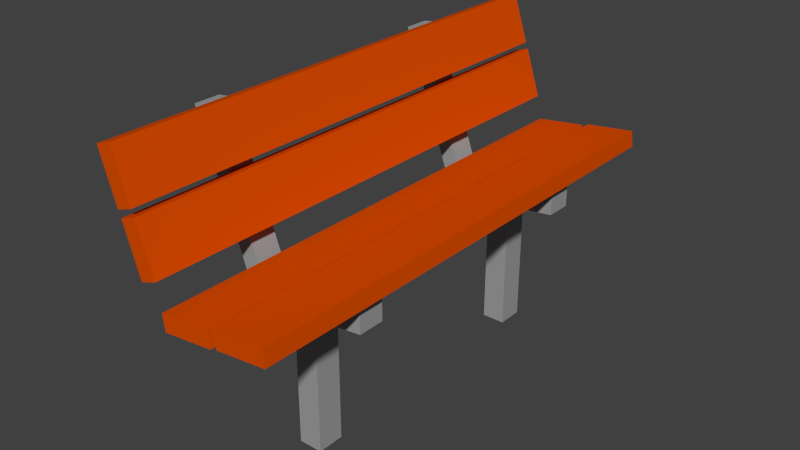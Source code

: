 # Source: ParkBench.blend  (saved by Blender 2.75.0; exported with 4.5.12 LTS)
import bpy
from mathutils import Matrix  # noqa: F401  (used for matrix-valued properties, if any)

bpy.ops.wm.read_factory_settings(use_empty=True)
scene = bpy.context.scene
scene.name = 'Scene'

# ---- collections
col_collection_1 = bpy.data.collections.new('Collection 1'); scene.collection.children.link(col_collection_1)

# ---- materials (node trees are filled in below, after node groups)
mat_m_benchframe = bpy.data.materials.new('M_BenchFrame')
mat_m_benchframe.alpha_threshold = 0.0
mat_m_benchframe.use_transparent_shadow = False
mat_m_benchframe.diffuse_color = (0.3506, 0.3506, 0.3506, 1.0)
mat_m_benchframe.roughness = 0.5
mat_m_parkbench = bpy.data.materials.new('M_ParkBench')
mat_m_parkbench.alpha_threshold = 0.0
mat_m_parkbench.use_transparent_shadow = False
mat_m_parkbench.diffuse_color = (0.723, 0.07673, 0.0, 1.0)
mat_m_parkbench.roughness = 0.5

# ---- material node trees

# ---- world
world_world = bpy.data.worlds.new('World'); scene.world = world_world
world_world.color = (0.05088, 0.05088, 0.05088)
world_world.use_sun_shadow = False
world_world.sun_shadow_jitter_overblur = 0.0
world_world.cycles.sampling_method = 'MANUAL'
world_world.cycles.sample_map_resolution = 256

# ---- meshes
me_cube_001 = bpy.data.meshes.new('Cube.001')
me_cube_001.from_pydata([(-0.3983, 0.6548, 0.5715), (-0.3983, 0.6548, 0.7177), (-0.3983, 0.7968, 0.5715), (-0.3983, 0.7968, 0.7177), (0.2791, 0.6548, 0.6516), (0.2791, 0.6548, 0.7978), (0.2791, 0.7968, 0.6516), (0.2791, 0.7968, 0.7978), (-0.3061, 0.7968, 0.7295), (-0.3061, 0.7968, 0.5833), (-0.3061, 0.6548, 0.7295), (-0.3061, 0.6548, 0.5833), (-0.6616, 0.6548, 1.45), (-0.6616, 0.7968, 1.45), (-0.5694, 0.6548, 1.462), (-0.5694, 0.7968, 1.462), (0.01813, 0.7968, 0.7674), (0.01813, 0.6548, 0.6211), (0.01813, 0.7968, 0.6211), (0.01813, 0.6548, 0.7674), (-0.1067, 0.7968, 0.6066), (-0.1067, 0.6548, 0.7528), (-0.1067, 0.7968, 0.7528), (-0.1067, 0.6548, 0.6066), (-0.1067, 0.6548, -0.09195), (0.01813, 0.6548, -0.09195), (0.01813, 0.7968, -0.09195), (-0.1067, 0.7968, -0.09195), (-0.3983, -0.6548, 0.5715), (-0.3983, -0.6548, 0.7177), (-0.3983, -0.7968, 0.5715), (-0.3983, -0.7968, 0.7177), (0.2791, -0.6548, 0.6516), (0.2791, -0.6548, 0.7978), (0.2791, -0.7968, 0.6516), (0.2791, -0.7968, 0.7978), (-0.3061, -0.7968, 0.7295), (-0.3061, -0.7968, 0.5833), (-0.3061, -0.6548, 0.7295), (-0.3061, -0.6548, 0.5833), (-0.6616, -0.6548, 1.45), (-0.6616, -0.7968, 1.45), (-0.5694, -0.6548, 1.462), (-0.5694, -0.7968, 1.462), (0.01813, -0.7968, 0.7674), (0.01813, -0.6548, 0.6211), (0.01813, -0.7968, 0.6211), (0.01813, -0.6548, 0.7674), (-0.1067, -0.7968, 0.6066), (-0.1067, -0.6548, 0.7528), (-0.1067, -0.7968, 0.7528), (-0.1067, -0.6548, 0.6066), (-0.1067, -0.6548, -0.09195), (0.01813, -0.6548, -0.09195), (0.01813, -0.7968, -0.09195), (-0.1067, -0.7968, -0.09195)], [], [(1, 3, 2, 0), (16, 7, 6, 18), (7, 5, 4, 6), (10, 1, 0, 11), (17, 18, 6, 4), (3, 1, 12, 13), (21, 22, 8, 10), (0, 2, 9, 11), (21, 10, 11, 23), (3, 8, 9, 2), (14, 15, 13, 12), (8, 3, 13, 15), (1, 10, 14, 12), (10, 8, 15, 14), (5, 19, 17, 4), (5, 7, 16, 19), (18, 17, 25, 26), (22, 16, 18, 20), (8, 22, 20, 9), (11, 9, 20, 23), (19, 21, 23, 17), (19, 16, 22, 21), (24, 27, 26, 25), (23, 20, 27, 24), (17, 23, 24, 25), (20, 18, 26, 27), (29, 28, 30, 31), (44, 46, 34, 35), (35, 34, 32, 33), (38, 39, 28, 29), (45, 32, 34, 46), (31, 41, 40, 29), (49, 38, 36, 50), (28, 39, 37, 30), (49, 51, 39, 38), (31, 30, 37, 36), (42, 40, 41, 43), (36, 43, 41, 31), (29, 40, 42, 38), (38, 42, 43, 36), (33, 32, 45, 47), (33, 47, 44, 35), (46, 54, 53, 45), (50, 48, 46, 44), (36, 37, 48, 50), (39, 51, 48, 37), (47, 45, 51, 49), (47, 49, 50, 44), (52, 53, 54, 55), (51, 52, 55, 48), (45, 53, 52, 51), (48, 55, 54, 46)])
_uv = me_cube_001.uv_layers.new(name='UVMap')
_uv.uv.foreach_set('vector', [0.3399, 0.5493, 0.3721, 0.5493, 0.3721, 0.5821, 0.3399, 0.5821, 0.3829, 0.1861, 0.3241, 0.1757, 0.3337, 0.1441, 0.3924, 0.1544, 0.3077, 0.5821, 0.3399, 0.5821, 0.3399, 0.6149, 0.3077, 0.6149, 0.1317, 0.1791, 0.1525, 0.1757, 0.1621, 0.2073, 0.1412, 0.2107, 0.4688, 0.5975, 0.4366, 0.5975, 0.4366, 0.5381, 0.4688, 0.5381, 0.3721, 0.5493, 0.3399, 0.5493, 0.3399, 0.378, 0.3721, 0.378, 0.5977, 0.4658, 0.6299, 0.4658, 0.6299, 0.5112, 0.5977, 0.5112, 0.5333, 0.6012, 0.501, 0.6012, 0.501, 0.5802, 0.5333, 0.5802, 0.08684, 0.187, 0.1317, 0.1791, 0.1412, 0.2107, 0.09637, 0.2186, 0.4767, 0.2023, 0.4559, 0.1989, 0.4654, 0.1672, 0.4862, 0.1707, 0.4577, 0.5975, 0.4577, 0.6296, 0.4366, 0.6296, 0.4366, 0.5975, 0.4559, 0.1989, 0.4767, 0.2023, 0.4862, 0.378, 0.4654, 0.3746, 0.1525, 0.1757, 0.1317, 0.1791, 0.1412, 0.003418, 0.1621, 0.0, 0.4043, 0.378, 0.4366, 0.378, 0.4366, 0.5493, 0.4043, 0.5493, 0.0, 0.2023, 0.05874, 0.1919, 0.06827, 0.2236, 0.00953, 0.2339, 0.5977, 0.378, 0.6299, 0.378, 0.6299, 0.4374, 0.5977, 0.4374, 0.4366, 0.378, 0.4688, 0.378, 0.4688, 0.5381, 0.4366, 0.5381, 0.411, 0.191, 0.3829, 0.1861, 0.3924, 0.1544, 0.4205, 0.1593, 0.4559, 0.1989, 0.411, 0.191, 0.4205, 0.1593, 0.4654, 0.1672, 0.5333, 0.5802, 0.501, 0.5802, 0.501, 0.5348, 0.5333, 0.5348, 0.05874, 0.1919, 0.08684, 0.187, 0.09637, 0.2186, 0.06827, 0.2236, 0.5977, 0.4374, 0.6299, 0.4374, 0.6299, 0.4658, 0.5977, 0.4658, 0.5615, 0.5942, 0.5615, 0.6263, 0.5333, 0.6263, 0.5333, 0.5942, 0.5333, 0.378, 0.5655, 0.378, 0.5655, 0.5348, 0.5333, 0.5348, 0.06827, 0.2236, 0.09637, 0.2186, 0.1419, 0.3699, 0.1148, 0.378, 0.4205, 0.1593, 0.3924, 0.1544, 0.4389, 0.0, 0.466, 0.0081, 0.3399, 0.5493, 0.3399, 0.5821, 0.3077, 0.5821, 0.3077, 0.5493, 0.545, 0.1919, 0.5545, 0.2236, 0.4958, 0.2339, 0.4862, 0.2023, 0.5977, 0.5775, 0.5977, 0.6103, 0.5655, 0.6103, 0.5655, 0.5775, 0.2938, 0.1989, 0.3033, 0.1672, 0.3241, 0.1707, 0.3146, 0.2023, 0.5333, 0.5942, 0.5333, 0.5348, 0.5655, 0.5348, 0.5655, 0.5942, 0.3077, 0.5493, 0.3077, 0.378, 0.3399, 0.378, 0.3399, 0.5493, 0.5977, 0.4658, 0.5977, 0.5112, 0.5655, 0.5112, 0.5655, 0.4658, 0.5977, 0.5112, 0.5977, 0.5322, 0.5655, 0.5322, 0.5655, 0.5112, 0.2489, 0.191, 0.2584, 0.1593, 0.3033, 0.1672, 0.2938, 0.1989, 0.6388, 0.1757, 0.6483, 0.2073, 0.6275, 0.2107, 0.6179, 0.1791, 0.4688, 0.6004, 0.4899, 0.6004, 0.4899, 0.6325, 0.4688, 0.6325, 0.6179, 0.1791, 0.6275, 0.003418, 0.6483, 0.0, 0.6388, 0.1757, 0.3146, 0.2023, 0.3241, 0.378, 0.3033, 0.3746, 0.2938, 0.1989, 0.3721, 0.5493, 0.3721, 0.378, 0.4043, 0.378, 0.4043, 0.5493, 0.1621, 0.1757, 0.1716, 0.1441, 0.2303, 0.1544, 0.2208, 0.1861, 0.5977, 0.378, 0.5977, 0.4374, 0.5655, 0.4374, 0.5655, 0.378, 0.501, 0.378, 0.501, 0.5381, 0.4688, 0.5381, 0.4688, 0.378, 0.5731, 0.187, 0.5826, 0.2186, 0.5545, 0.2236, 0.545, 0.1919, 0.6179, 0.1791, 0.6275, 0.2107, 0.5826, 0.2186, 0.5731, 0.187, 0.5977, 0.5322, 0.5977, 0.5775, 0.5655, 0.5775, 0.5655, 0.5322, 0.2208, 0.1861, 0.2303, 0.1544, 0.2584, 0.1593, 0.2489, 0.191, 0.5977, 0.4374, 0.5977, 0.4658, 0.5655, 0.4658, 0.5655, 0.4374, 0.3681, 0.6142, 0.3399, 0.6142, 0.3399, 0.5821, 0.3681, 0.5821, 0.5333, 0.378, 0.5333, 0.5348, 0.501, 0.5348, 0.501, 0.378, 0.2303, 0.1544, 0.2768, 0.0, 0.304, 0.0081, 0.2584, 0.1593, 0.5826, 0.2186, 0.6281, 0.3699, 0.601, 0.378, 0.5545, 0.2236])
me_cube_001.materials.append(mat_m_benchframe)
me_cube_001.use_remesh_preserve_volume = False
me_cube_001.use_remesh_preserve_attributes = False
me_cube_001.use_mirror_vertex_groups = False
me_cube_001.update()
me_cube = bpy.data.meshes.new('Cube')
me_cube.from_pydata([(0.04979, -1.376, 0.7723), (0.03939, -1.376, 0.8608), (0.04979, 1.376, 0.7723), (0.03939, 1.376, 0.8608), (0.3236, -1.376, 0.8044), (0.3132, -1.376, 0.8929), (0.3236, 1.376, 0.8044), (0.3132, 1.376, 0.8929), (-0.26, -1.376, 0.7277), (-0.2704, -1.376, 0.8162), (-0.26, 1.376, 0.7277), (-0.2704, 1.376, 0.8162), (0.01385, -1.376, 0.7599), (0.003456, -1.376, 0.8484), (0.01385, 1.376, 0.7599), (0.003456, 1.376, 0.8484), (-0.466, -1.376, 1.181), (-0.3813, -1.376, 1.209), (-0.466, 1.376, 1.181), (-0.3813, 1.376, 1.209), (-0.3803, -1.376, 0.9192), (-0.2956, -1.376, 0.9469), (-0.3803, 1.376, 0.9192), (-0.2956, 1.376, 0.9469), (-0.566, -1.376, 1.477), (-0.4813, -1.376, 1.505), (-0.566, 1.376, 1.477), (-0.4813, 1.376, 1.505), (-0.4803, -1.376, 1.215), (-0.3956, -1.376, 1.243), (-0.4803, 1.376, 1.215), (-0.3956, 1.376, 1.243)], [], [(1, 3, 2, 0), (3, 7, 6, 2), (7, 5, 4, 6), (5, 1, 0, 4), (0, 2, 6, 4), (5, 7, 3, 1), (9, 11, 10, 8), (11, 15, 14, 10), (15, 13, 12, 14), (13, 9, 8, 12), (8, 10, 14, 12), (13, 15, 11, 9), (17, 19, 18, 16), (19, 23, 22, 18), (23, 21, 20, 22), (21, 17, 16, 20), (16, 18, 22, 20), (21, 23, 19, 17), (25, 27, 26, 24), (27, 31, 30, 26), (31, 29, 28, 30), (29, 25, 24, 28), (24, 26, 30, 28), (29, 31, 27, 25)])
_uv = me_cube.uv_layers.new(name='UVMap')
_uv.uv.foreach_set('vector', [0.1869, 1.0, 0.1869, 0.378, 0.207, 0.378, 0.207, 1.0, 0.5977, 0.6358, 0.5977, 0.5735, 0.6179, 0.5735, 0.6179, 0.6358, 0.9799, 0.622, 0.9799, 2.695e-08, 1.0, 0.0, 1.0, 0.622, 0.6179, 0.6358, 0.6179, 0.5735, 0.6382, 0.5735, 0.6382, 0.6358, 5.413e-08, 1.0, 0.0, 0.378, 0.06229, 0.378, 0.06229, 1.0, 0.7106, 0.622, 0.7106, 0.0, 0.7729, 2.695e-08, 0.7729, 0.622, 0.207, 1.0, 0.207, 0.378, 0.2271, 0.378, 0.2271, 1.0, 0.489, 0.5381, 0.489, 0.6004, 0.4688, 0.6004, 0.4688, 0.5381, 0.9597, 0.622, 0.9597, 2.695e-08, 0.9799, 0.0, 0.9799, 0.622, 0.6179, 0.5735, 0.6179, 0.5112, 0.6382, 0.5112, 0.6382, 0.5735, 0.9597, 0.0, 0.9597, 0.622, 0.8974, 0.622, 0.8974, 2.695e-08, 0.6483, 0.622, 0.6483, 0.0, 0.7106, 0.0, 0.7106, 0.622, 0.2271, 1.0, 0.2271, 0.378, 0.2473, 0.378, 0.2473, 1.0, 0.4126, 0.6116, 0.4126, 0.5493, 0.4328, 0.5493, 0.4328, 0.6116, 0.2875, 1.0, 0.2875, 0.378, 0.3077, 0.378, 0.3077, 1.0, 0.6179, 0.5112, 0.6179, 0.5735, 0.5977, 0.5735, 0.5977, 0.5112, 0.8352, 0.622, 0.8352, 0.0, 0.8974, 0.0, 0.8974, 0.622, 0.06229, 1.0, 0.06229, 0.378, 0.1246, 0.378, 0.1246, 1.0, 0.2473, 1.0, 0.2473, 0.378, 0.2674, 0.378, 0.2674, 1.0, 0.4126, 0.5493, 0.4126, 0.6116, 0.3923, 0.6116, 0.3923, 0.5493, 0.2674, 1.0, 0.2674, 0.378, 0.2875, 0.378, 0.2875, 1.0, 0.3721, 0.6116, 0.3721, 0.5493, 0.3923, 0.5493, 0.3923, 0.6116, 0.7729, 0.622, 0.7729, 0.0, 0.8352, 0.0, 0.8352, 0.622, 0.1246, 1.0, 0.1246, 0.378, 0.1869, 0.378, 0.1869, 1.0])
me_cube.materials.append(mat_m_parkbench)
me_cube.use_remesh_preserve_volume = False
me_cube.use_remesh_preserve_attributes = False
me_cube.use_mirror_vertex_groups = False
me_cube.update()

# ---- objects
ob_frame = bpy.data.objects.new('Frame', me_cube_001)
ob_cube = bpy.data.objects.new('Cube', me_cube)

# ---- transforms, parenting, visibility, modifiers, constraints
ob_frame.location = (0.0, 0.0, 0.0)
ob_frame.lineart.crease_threshold = 0.0
ob_cube.location = (0.0, 0.0, 0.0)
ob_cube.lineart.crease_threshold = 0.0

# ---- collection membership
col_collection_1.objects.link(ob_frame)
col_collection_1.objects.link(ob_cube)

# ---- scene / render settings (as saved in the file)
scene.frame_start = 1; scene.frame_end = 250; scene.frame_set(52)
scene.render.engine = 'BLENDER_EEVEE_NEXT'
scene.render.resolution_percentage = 50
scene.render.dither_intensity = 0.0
scene.cycles.use_denoising = False
scene.cycles.samples = 10
scene.cycles.sampling_pattern = 'TABULATED_SOBOL'
scene.cycles.light_sampling_threshold = 0.0
scene.cycles.use_adaptive_sampling = False
scene.cycles.use_light_tree = False
scene.cycles.blur_glossy = 0.0
scene.cycles.pixel_filter_type = 'GAUSSIAN'
scene.cycles.sample_clamp_indirect = 0.0
scene.view_settings.view_transform = 'Standard'
bpy.context.view_layer.update()

# ---- added for rendering (the .blend has no active camera and no usable light): camera, sun
cam_auto = bpy.data.cameras.new('AutoCamera')
cam_auto.lens = 50.0
cam_auto.sensor_width = 36.0
cam_auto.clip_end = 1000.0
ob_auto_camera = bpy.data.objects.new('AutoCamera', cam_auto)
scene.collection.objects.link(ob_auto_camera)
ob_auto_camera.location = (2.91268, -3.69802, 3.17187)
ob_auto_camera.rotation_euler = (1.09748, -7.21219e-08, 0.694738)
scene.camera = ob_auto_camera
light_auto_sun = bpy.data.lights.new('AutoSun', 'SUN')
light_auto_sun.energy = 3.0
light_auto_sun.angle = 0.0523599
ob_auto_sun = bpy.data.objects.new('AutoSun', light_auto_sun)
scene.collection.objects.link(ob_auto_sun)
ob_auto_sun.rotation_euler = (0.872665, 0.174533, 0.523599)
bpy.context.view_layer.update()
